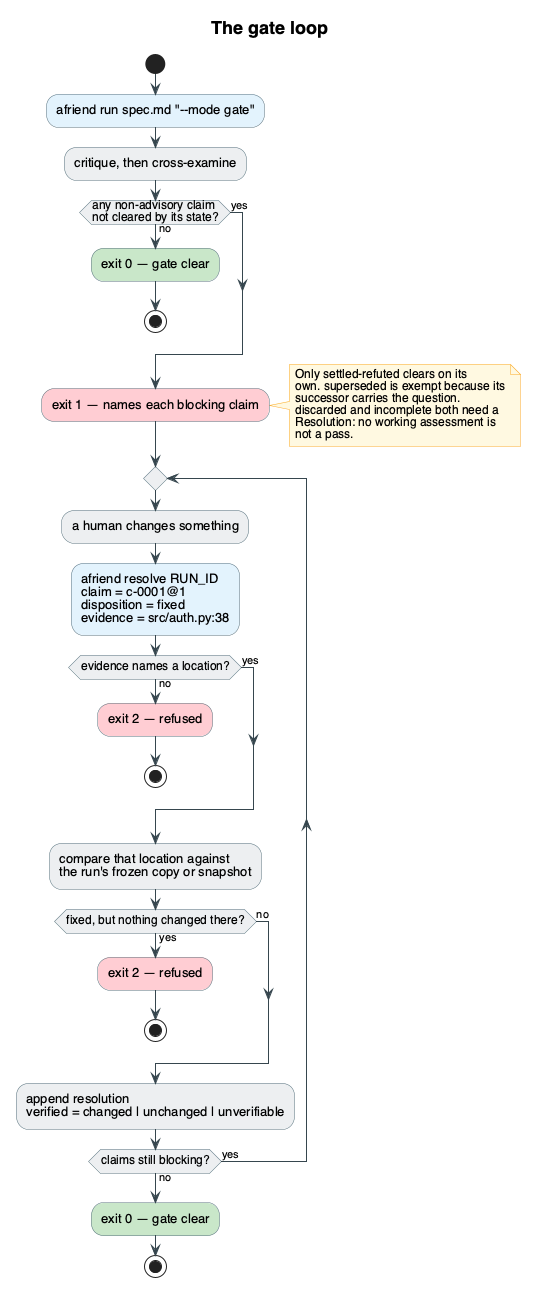

The diagram above was rendered by PlantUML. Its source (embedded in the PNG):
@startuml gate-workflow
' The gate loop: run, resolve, re-check. Traced against
' src/afriend/commands/run.py (cmd_run's gate branch),
' commands/resolve.py, and resolutions.py.

skinparam backgroundColor #FFFFFF
skinparam defaultFontName "Helvetica"
skinparam defaultFontSize 13
skinparam shadowing false
skinparam ArrowColor #37474F
skinparam ArrowFontSize 11
skinparam TitleFontSize 18

skinparam activity {
  BorderColor #546E7A
  BackgroundColor #ECEFF1
  DiamondBorderColor #546E7A
  DiamondBackgroundColor #ECEFF1
  FontSize 13
  DiamondFontSize 12
}
skinparam note {
  BackgroundColor #FFF8E1
  BorderColor #F9A825
  FontSize 12
}

title The gate loop

start

:afriend run spec.md "--mode gate";<<#E3F2FD>>
:critique, then cross-examine;

if (any non-advisory claim\nnot cleared by its state?) then (no)
  :exit 0 — gate clear;<<#C8E6C9>>
  stop
else (yes)
endif

:exit 1 — names each blocking claim;<<#FFCDD2>>

note right
  Only settled-refuted clears on its
  own. superseded is exempt because its
  successor carries the question.
  discarded and incomplete both need a
  Resolution: no working assessment is
  not a pass.
end note

repeat
  :a human changes something;
  :afriend resolve RUN_ID\nclaim = c-0001@1\ndisposition = fixed\nevidence = src/auth.py:38;<<#E3F2FD>>

  if (evidence names a location?) then (no)
    :exit 2 — refused;<<#FFCDD2>>
    stop
  else (yes)
  endif

  :compare that location against\nthe run's frozen copy or snapshot;

  if (fixed, but nothing changed there?) then (yes)
    :exit 2 — refused;<<#FFCDD2>>
    stop
  else (no)
  endif

  :append resolution\nverified = changed | unchanged | unverifiable;
repeat while (claims still blocking?) is (yes) not (no)

:exit 0 — gate clear;<<#C8E6C9>>
stop

@enduml